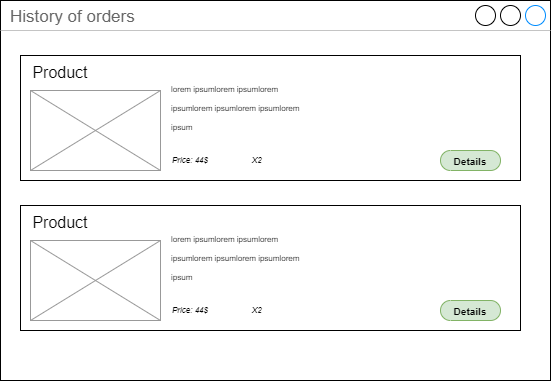

The diagram above was exported from draw.io. Its source (the exported page's mxGraphModel, read from the mxfile embedded in the PNG):
<mxGraphModel dx="3216" dy="618" grid="1" gridSize="10" guides="1" tooltips="1" connect="1" arrows="1" fold="1" page="1" pageScale="1" pageWidth="1920" pageHeight="1200" math="0" shadow="0">
  <root>
    <mxCell id="0" />
    <mxCell id="1" parent="0" />
    <mxCell id="2" value="History of orders" style="strokeWidth=1;shadow=0;dashed=0;align=center;html=1;shape=mxgraph.mockup.containers.window;align=left;verticalAlign=top;spacingLeft=8;strokeColor2=#008cff;strokeColor3=#c4c4c4;fontColor=#666666;mainText=;fontSize=17;labelBackgroundColor=none;" vertex="1" parent="1">
      <mxGeometry x="-1090" y="1040" width="550" height="380" as="geometry" />
    </mxCell>
    <mxCell id="3" value="" style="group" vertex="1" connectable="0" parent="1">
      <mxGeometry x="-1070" y="1090" width="500" height="130" as="geometry" />
    </mxCell>
    <mxCell id="4" value="" style="rounded=0;whiteSpace=wrap;html=1;fontSize=36;fontColor=#000000;" vertex="1" parent="3">
      <mxGeometry y="5" width="500" height="125" as="geometry" />
    </mxCell>
    <mxCell id="5" value="ee" style="verticalLabelPosition=bottom;shadow=0;dashed=0;align=center;html=1;verticalAlign=top;strokeWidth=1;shape=mxgraph.mockup.graphics.simpleIcon;strokeColor=#999999;fillColor=#ffffff;fontSize=10;fontColor=#FFFFFF;" vertex="1" parent="3">
      <mxGeometry x="10" y="40" width="130" height="80" as="geometry" />
    </mxCell>
    <mxCell id="6" value="&lt;font style=&quot;font-size: 16px&quot;&gt;Product&lt;/font&gt;" style="text;html=1;strokeColor=none;fillColor=none;align=center;verticalAlign=middle;whiteSpace=wrap;rounded=0;fontSize=36;fontColor=#000000;" vertex="1" parent="3">
      <mxGeometry x="10" width="60" height="30" as="geometry" />
    </mxCell>
    <mxCell id="7" value="&lt;div style=&quot;text-align: left&quot;&gt;&lt;span style=&quot;font-size: 8px&quot;&gt;lorem ipsum&lt;/span&gt;&lt;span style=&quot;font-size: 8px&quot;&gt;lorem ipsumlorem ipsumlorem ipsumlorem ipsumlorem ipsum&lt;/span&gt;&lt;/div&gt;" style="text;html=1;strokeColor=none;fillColor=none;align=center;verticalAlign=middle;whiteSpace=wrap;rounded=0;fontSize=16;fontColor=#000000;" vertex="1" parent="3">
      <mxGeometry x="150" y="20" width="150" height="70" as="geometry" />
    </mxCell>
    <mxCell id="8" value="&lt;i&gt;Priсe: 44$&lt;/i&gt;" style="text;html=1;strokeColor=none;fillColor=none;align=left;verticalAlign=middle;whiteSpace=wrap;rounded=0;fontSize=8;fontColor=#000000;" vertex="1" parent="3">
      <mxGeometry x="150" y="100" width="60" height="20" as="geometry" />
    </mxCell>
    <mxCell id="9" value="&lt;font style=&quot;font-size: 10px&quot;&gt;Details&lt;/font&gt;" style="strokeWidth=1;shadow=0;dashed=0;align=center;html=1;shape=mxgraph.mockup.buttons.button;strokeColor=#82b366;mainText=;buttonStyle=round;fontSize=17;fontStyle=1;fillColor=#d5e8d4;whiteSpace=wrap;" vertex="1" parent="3">
      <mxGeometry x="420" y="100" width="60" height="20" as="geometry" />
    </mxCell>
    <mxCell id="10" value="&lt;i&gt;X2&lt;/i&gt;" style="text;html=1;strokeColor=none;fillColor=none;align=left;verticalAlign=middle;whiteSpace=wrap;rounded=0;fontSize=8;fontColor=#000000;" vertex="1" parent="3">
      <mxGeometry x="230" y="100" width="60" height="20" as="geometry" />
    </mxCell>
    <mxCell id="11" value="" style="group" vertex="1" connectable="0" parent="1">
      <mxGeometry x="-1070" y="1240" width="500" height="130" as="geometry" />
    </mxCell>
    <mxCell id="12" value="" style="rounded=0;whiteSpace=wrap;html=1;fontSize=36;fontColor=#000000;" vertex="1" parent="11">
      <mxGeometry y="5" width="500" height="125" as="geometry" />
    </mxCell>
    <mxCell id="13" value="ee" style="verticalLabelPosition=bottom;shadow=0;dashed=0;align=center;html=1;verticalAlign=top;strokeWidth=1;shape=mxgraph.mockup.graphics.simpleIcon;strokeColor=#999999;fillColor=#ffffff;fontSize=10;fontColor=#FFFFFF;" vertex="1" parent="11">
      <mxGeometry x="10" y="40" width="130" height="80" as="geometry" />
    </mxCell>
    <mxCell id="14" value="&lt;font style=&quot;font-size: 16px&quot;&gt;Product&lt;/font&gt;" style="text;html=1;strokeColor=none;fillColor=none;align=center;verticalAlign=middle;whiteSpace=wrap;rounded=0;fontSize=36;fontColor=#000000;" vertex="1" parent="11">
      <mxGeometry x="10" width="60" height="30" as="geometry" />
    </mxCell>
    <mxCell id="15" value="&lt;div style=&quot;text-align: left&quot;&gt;&lt;span style=&quot;font-size: 8px&quot;&gt;lorem ipsum&lt;/span&gt;&lt;span style=&quot;font-size: 8px&quot;&gt;lorem ipsumlorem ipsumlorem ipsumlorem ipsumlorem ipsum&lt;/span&gt;&lt;/div&gt;" style="text;html=1;strokeColor=none;fillColor=none;align=center;verticalAlign=middle;whiteSpace=wrap;rounded=0;fontSize=16;fontColor=#000000;" vertex="1" parent="11">
      <mxGeometry x="150" y="20" width="150" height="70" as="geometry" />
    </mxCell>
    <mxCell id="16" value="&lt;i&gt;Priсe: 44$&lt;/i&gt;" style="text;html=1;strokeColor=none;fillColor=none;align=left;verticalAlign=middle;whiteSpace=wrap;rounded=0;fontSize=8;fontColor=#000000;" vertex="1" parent="11">
      <mxGeometry x="150" y="100" width="60" height="20" as="geometry" />
    </mxCell>
    <mxCell id="17" value="&lt;font style=&quot;font-size: 10px&quot;&gt;Details&lt;/font&gt;" style="strokeWidth=1;shadow=0;dashed=0;align=center;html=1;shape=mxgraph.mockup.buttons.button;strokeColor=#82b366;mainText=;buttonStyle=round;fontSize=17;fontStyle=1;fillColor=#d5e8d4;whiteSpace=wrap;" vertex="1" parent="11">
      <mxGeometry x="420" y="100" width="60" height="20" as="geometry" />
    </mxCell>
    <mxCell id="18" value="&lt;i&gt;X2&lt;/i&gt;" style="text;html=1;strokeColor=none;fillColor=none;align=left;verticalAlign=middle;whiteSpace=wrap;rounded=0;fontSize=8;fontColor=#000000;" vertex="1" parent="11">
      <mxGeometry x="230" y="100" width="60" height="20" as="geometry" />
    </mxCell>
  </root>
</mxGraphModel>